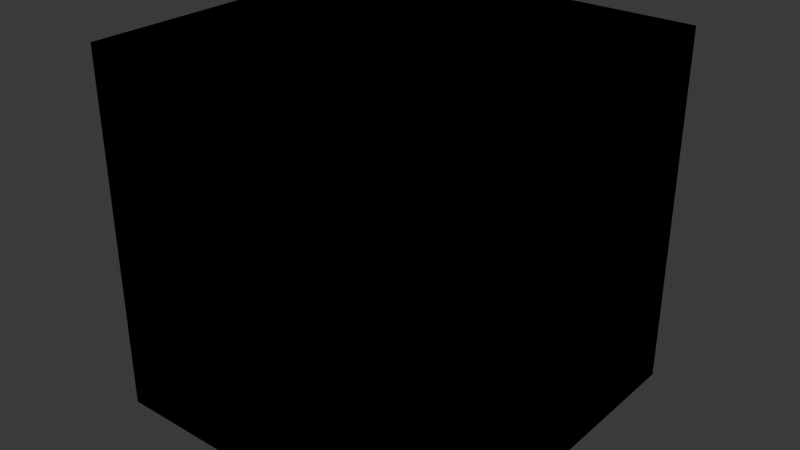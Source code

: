 # Source: World-Builder.blend  (saved by Blender 4.3.32; exported with 4.5.12 LTS)
import bpy
from mathutils import Matrix  # noqa: F401  (used for matrix-valued properties, if any)

bpy.ops.wm.read_factory_settings(use_empty=True)
scene = bpy.context.scene
scene.name = 'Scene'

# ---- collections
col_working_col = bpy.data.collections.new('Working Col'); scene.collection.children.link(col_working_col)

# ---- materials (node trees are filled in below, after node groups)
mat_main = bpy.data.materials.new('Main')
mat_main.alpha_threshold = 0.0
mat_main.roughness = 0.5
mat_main.line_color = (0.0, 0.0, 0.0, 1.0)

# ---- node groups
ng_dummy_node = bpy.data.node_groups.new('Dummy Node', 'ShaderNodeTree')
_s = ng_dummy_node.interface.new_socket(name='Dummy Socket', in_out='INPUT', socket_type='NodeSocketBool')
ng_dummy_node.description = "Hi~I'm a Dummy Node"
_N = ng_dummy_node.nodes; _L = ng_dummy_node.links
n0 = _N.new('NodeGroupInput'); n0.name = 'Group Input'; n0.location = (-200, 0)

# ---- material node trees
mat_main.use_nodes = True; mat_main.node_tree.nodes.clear()
_N = mat_main.node_tree.nodes; _L = mat_main.node_tree.links
n0 = _N.new('ShaderNodeOutputMaterial'); n0.name = 'Material Output'; n0.location = (300, 300)
n1 = _N.new('ShaderNodeGroup'); n1.name = 'Group.001'; n1.location = (-108, 283)
n1.width = 180
n1.node_tree = ng_dummy_node
n1.inputs[0].default_value = False
n0.is_active_output = True

# ---- world
world_world = bpy.data.worlds.new('World'); scene.world = world_world
world_world.use_nodes = True; world_world.node_tree.nodes.clear()
_N = world_world.node_tree.nodes; _L = world_world.node_tree.links
n0 = _N.new('ShaderNodeOutputWorld'); n0.name = 'World Output'; n0.location = (300, 300)
n1 = _N.new('ShaderNodeBackground'); n1.name = 'Background'; n1.location = (10, 300)
n1.inputs[0].default_value = (0.05088, 0.05088, 0.05088, 1.0)
_L.new(n1.outputs[0], n0.inputs[0])
n0.is_active_output = True
world_world.color = (0.05088, 0.05088, 0.05088)
world_world.sun_shadow_jitter_overblur = 0.0

# ---- meshes
me_main = bpy.data.meshes.new('Main')
me_main.from_pydata([(1.0, 1.0, 1.0), (1.0, 1.0, -1.0), (1.0, -1.0, 1.0), (1.0, -1.0, -1.0), (-1.0, 1.0, 1.0), (-1.0, 1.0, -1.0), (-1.0, -1.0, 1.0), (-1.0, -1.0, -1.0)], [], [(0, 4, 6, 2), (3, 2, 6, 7), (7, 6, 4, 5), (5, 1, 3, 7), (1, 0, 2, 3), (5, 4, 0, 1)])
_uv = me_main.uv_layers.new(name='UVMap')
_uv.uv.foreach_set('vector', [0.625, 0.5, 0.875, 0.5, 0.875, 0.75, 0.625, 0.75, 0.375, 0.75, 0.625, 0.75, 0.625, 1.0, 0.375, 1.0, 0.375, 0.0, 0.625, 0.0, 0.625, 0.25, 0.375, 0.25, 0.125, 0.5, 0.375, 0.5, 0.375, 0.75, 0.125, 0.75, 0.375, 0.5, 0.625, 0.5, 0.625, 0.75, 0.375, 0.75, 0.375, 0.25, 0.625, 0.25, 0.625, 0.5, 0.375, 0.5])
me_main.materials.append(mat_main)
me_main.use_mirror_vertex_groups = False
me_main.update()

# ---- objects
ob_main = bpy.data.objects.new('Main', me_main)

# ---- transforms, parenting, visibility, modifiers, constraints
ob_main.location = (0.0, 0.0, 0.0)
ob_main.lock_rotations_4d = False
ob_main.empty_display_type = 'ARROWS'
ob_main.lineart.crease_threshold = 0.0

# ---- collection membership
col_working_col.objects.link(ob_main)

# ---- scene / render settings (as saved in the file)
scene.frame_start = 1; scene.frame_end = 250; scene.frame_set(1)
scene.render.engine = 'BLENDER_EEVEE_NEXT'
bpy.context.view_layer.update()

# ---- added for rendering (the .blend has no active camera and no usable light): camera, sun
cam_auto = bpy.data.cameras.new('AutoCamera')
cam_auto.lens = 50.0
cam_auto.sensor_width = 36.0
cam_auto.clip_end = 1000.0
ob_auto_camera = bpy.data.objects.new('AutoCamera', cam_auto)
scene.collection.objects.link(ob_auto_camera)
ob_auto_camera.location = (3.20507, -3.84609, 2.56406)
ob_auto_camera.rotation_euler = (1.09748, -7.21219e-08, 0.694738)
scene.camera = ob_auto_camera
light_auto_sun = bpy.data.lights.new('AutoSun', 'SUN')
light_auto_sun.energy = 3.0
light_auto_sun.angle = 0.0523599
ob_auto_sun = bpy.data.objects.new('AutoSun', light_auto_sun)
scene.collection.objects.link(ob_auto_sun)
ob_auto_sun.rotation_euler = (0.872665, 0.174533, 0.523599)
bpy.context.view_layer.update()
